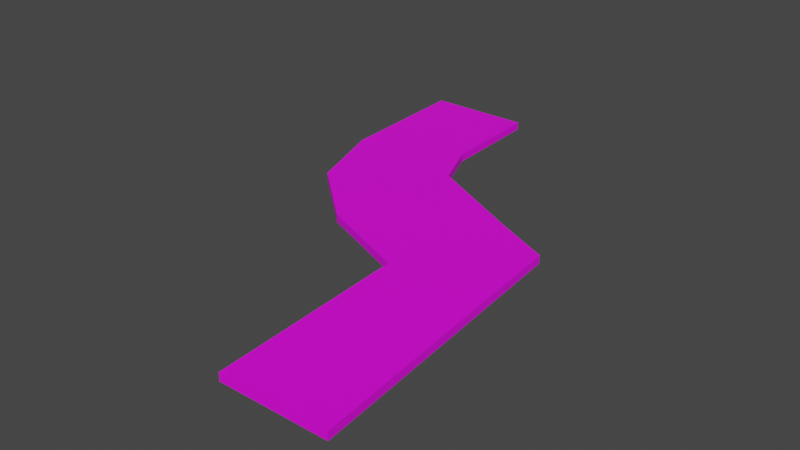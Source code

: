 # Source: mdl_RightCurveEnter_LeftStraightExit_Floor.blend  (saved by Blender 2.82.7; exported with 4.5.12 LTS)
import bpy
from mathutils import Matrix  # noqa: F401  (used for matrix-valued properties, if any)

bpy.ops.wm.read_factory_settings(use_empty=True)
scene = bpy.context.scene
scene.name = 'Scene'

# ---- collections
col_collection = bpy.data.collections.new('Collection'); scene.collection.children.link(col_collection)

# ---- images (referenced by path relative to the original .blend; pixels are not part of the script)
import os
ASSET_DIR = os.environ.get("B2B_ASSET_DIR", "")  # directory of the original .blend (textures are referenced by path, not embedded)
HERE = os.path.dirname(os.path.abspath(__file__))  # packed textures are extracted next to this script under _unpacked/

def load_image(name, relpath, width, height, colorspace="sRGB"):
    """Load a texture the original file referenced (path relative to the .blend, or extracted next to this script)."""
    p = next((c for c in (os.path.join(HERE, relpath), os.path.join(ASSET_DIR, relpath)) if relpath and os.path.exists(c)), "")
    if p:
        img = bpy.data.images.load(p, check_existing=True)
        img.name = name
    else:  # same state as the original file: an image datablock whose file is absent (Cycles renders it pink)
        img = bpy.data.images.new(name, width, height)
        img.source = "FILE"
        img.filepath = "//" + (relpath or name)
    img.colorspace_settings.name = colorspace
    return img
img_uvmap_rightcurveenter_leftstraight_floor = load_image('uvMap_RightCurveEnter_LeftStraight_Floor', '', 1024, 1024, 'sRGB')

# ---- materials (node trees are filled in below, after node groups)
mat_material_005 = bpy.data.materials.new('Material.005')
mat_material_005.use_transparent_shadow = False

# ---- material node trees
mat_material_005.use_nodes = True; mat_material_005.node_tree.nodes.clear()
_N = mat_material_005.node_tree.nodes; _L = mat_material_005.node_tree.links
n0 = _N.new('ShaderNodeOutputMaterial'); n0.name = 'Material Output'; n0.location = (300, 300)
n1 = _N.new('ShaderNodeBsdfPrincipled'); n1.name = 'Principled BSDF'; n1.location = (10, 300)
n1.distribution = 'GGX'
n1.subsurface_method = 'BURLEY'
n1.inputs[3].default_value = 1.45
n1.inputs[27].default_value = (0.0, 0.0, 0.0, 1.0)
n1.inputs[28].default_value = 1.0
n2 = _N.new('ShaderNodeTexImage'); n2.name = 'Image Texture'; n2.location = (-291, 212)
n2.image = img_uvmap_rightcurveenter_leftstraight_floor
_L.new(n1.outputs[0], n0.inputs[0])
_L.new(n2.outputs[0], n1.inputs[0])
n0.is_active_output = True

# ---- world
world_world = bpy.data.worlds.new('World'); scene.world = world_world
world_world.use_nodes = True; world_world.node_tree.nodes.clear()
_N = world_world.node_tree.nodes; _L = world_world.node_tree.links
n0 = _N.new('ShaderNodeOutputWorld'); n0.name = 'World Output'; n0.location = (300, 300)
n1 = _N.new('ShaderNodeBackground'); n1.name = 'Background'; n1.location = (10, 300)
n1.inputs[0].default_value = (0.05088, 0.05088, 0.05088, 1.0)
_L.new(n1.outputs[0], n0.inputs[0])
n0.is_active_output = True
world_world.color = (0.05088, 0.05088, 0.05088)
world_world.use_sun_shadow = False
world_world.sun_shadow_jitter_overblur = 0.0

# ---- meshes
me_cube_004 = bpy.data.meshes.new('Cube.004')
me_cube_004.from_pydata([(2.0, -10.0, -0.7), (2.0, -10.0, -0.4), (-6.0, 10.0, -0.7), (-6.0, 10.0, -0.4), (6.0, -10.0, -0.7), (6.0, -10.0, -0.4), (-2.0, 10.0, -0.7), (-2.0, 10.0, -0.4), (1.6, -2.5, -0.7), (1.6, -2.5, -0.4), (5.0, 1.0, -0.7), (5.0, 1.0, -0.4), (-2.0, -1.0, -0.4), (2.7, 2.1, -0.7), (-2.0, -1.0, -0.7), (2.7, 2.1, -0.4), (-4.6, 1.3, -0.4), (-1.0, 4.0, -0.7), (-4.6, 1.3, -0.7), (-1.0, 4.0, -0.4), (-5.7, 4.5, -0.4), (-1.8, 5.9, -0.7), (-5.7, 4.5, -0.7), (-1.8, 5.9, -0.4)], [], [(22, 20, 3, 2), (2, 3, 7, 6), (10, 11, 5, 4), (4, 5, 1, 0), (8, 10, 4, 0), (11, 9, 1, 5), (15, 12, 9, 11), (14, 13, 10, 8), (13, 15, 11, 10), (0, 1, 9, 8), (17, 19, 15, 13), (18, 17, 13, 14), (19, 16, 12, 15), (8, 9, 12, 14), (23, 20, 16, 19), (22, 21, 17, 18), (21, 23, 19, 17), (14, 12, 16, 18), (6, 7, 23, 21), (2, 6, 21, 22), (7, 3, 20, 23), (18, 16, 20, 22)])
_uv = me_cube_004.uv_layers.new(name='UVMap')
_uv.uv.foreach_set('vector', [0.8011, 0.9267, 0.8011, 0.9417, 0.5252, 0.9417, 0.5252, 0.9267, 0.8011, 0.9267, 0.8011, 0.9417, 0.6023, 0.9417, 0.6023, 0.9267, 0.8011, 0.9267, 0.8011, 0.9417, 0.2485, 0.9417, 0.2485, 0.9267, 0.8011, 0.9267, 0.8011, 0.9417, 0.6023, 0.9417, 0.6023, 0.9267, 0.694, 0.3321, 0.5602, 0.4698, 0.5209, 0.03707, 0.6782, 0.03707, 0.06503, 0.3911, 0.1988, 0.5288, 0.183, 0.8238, 0.0257, 0.8238, 0.1555, 0.3478, 0.3404, 0.4698, 0.1988, 0.5288, 0.06503, 0.3911, 0.8356, 0.3911, 0.6507, 0.5131, 0.5602, 0.4698, 0.694, 0.3321, 0.8011, 0.9267, 0.8011, 0.9417, 0.6864, 0.9417, 0.6864, 0.9267, 0.8011, 0.9267, 0.8011, 0.9417, 0.4291, 0.9417, 0.4291, 0.9267, 0.8011, 0.9267, 0.8011, 0.9417, 0.6175, 0.9417, 0.6175, 0.9267, 0.9379, 0.4816, 0.7962, 0.5878, 0.6507, 0.5131, 0.8356, 0.3911, 0.3011, 0.2731, 0.4427, 0.3793, 0.3404, 0.4698, 0.1555, 0.3478, 0.8011, 0.9267, 0.8011, 0.9417, 0.6175, 0.9417, 0.6175, 0.9267, 0.3325, 0.1984, 0.486, 0.2534, 0.4427, 0.3793, 0.3011, 0.2731, 0.9811, 0.6075, 0.8277, 0.6625, 0.7962, 0.5878, 0.9379, 0.4816, 0.8011, 0.9267, 0.8011, 0.9417, 0.7073, 0.9417, 0.7073, 0.9267, 0.8011, 0.9267, 0.8011, 0.9417, 0.6681, 0.9417, 0.6681, 0.9267, 0.8011, 0.9267, 0.8011, 0.9417, 0.5952, 0.9417, 0.5952, 0.9267, 0.9929, 0.8238, 0.8356, 0.8238, 0.8277, 0.6625, 0.9811, 0.6075, 0.3404, 0.03707, 0.4978, 0.03707, 0.486, 0.2534, 0.3325, 0.1984, 0.8011, 0.9267, 0.8011, 0.9417, 0.6397, 0.9417, 0.6397, 0.9267])
me_cube_004.materials.append(mat_material_005)
me_cube_004.use_remesh_fix_poles = True
me_cube_004.use_remesh_preserve_attributes = False
me_cube_004.use_mirror_vertex_groups = False
me_cube_004.update()

# ---- objects
ob_mdl_rightcurveenter_leftstraightexit_floor = bpy.data.objects.new('mdl_RightCurveEnter_LeftStraightExit_Floor', me_cube_004)

# ---- transforms, parenting, visibility, modifiers, constraints
ob_mdl_rightcurveenter_leftstraightexit_floor.location = (0.0, 0.0, 0.0)
ob_mdl_rightcurveenter_leftstraightexit_floor.lineart.crease_threshold = 0.0

# ---- collection membership
col_collection.objects.link(ob_mdl_rightcurveenter_leftstraightexit_floor)

# ---- scene / render settings (as saved in the file)
scene.frame_start = 1; scene.frame_end = 250; scene.frame_set(1)
scene.render.engine = 'BLENDER_EEVEE_NEXT'
scene.cycles.use_denoising = False
scene.cycles.samples = 128
scene.cycles.sampling_pattern = 'TABULATED_SOBOL'
scene.cycles.use_adaptive_sampling = False
scene.cycles.use_light_tree = False
scene.view_settings.view_transform = 'Filmic'
bpy.context.view_layer.update()

# ---- added for rendering (the .blend has no active camera and no usable light): camera, sun
cam_auto = bpy.data.cameras.new('AutoCamera')
cam_auto.lens = 50.0
cam_auto.sensor_width = 36.0
cam_auto.clip_end = 1000.0
ob_auto_camera = bpy.data.objects.new('AutoCamera', cam_auto)
scene.collection.objects.link(ob_auto_camera)
ob_auto_camera.location = (21.5815, -25.8979, 16.7152)
ob_auto_camera.rotation_euler = (1.09748, -7.21219e-08, 0.694738)
scene.camera = ob_auto_camera
light_auto_sun = bpy.data.lights.new('AutoSun', 'SUN')
light_auto_sun.energy = 3.0
light_auto_sun.angle = 0.0523599
ob_auto_sun = bpy.data.objects.new('AutoSun', light_auto_sun)
scene.collection.objects.link(ob_auto_sun)
ob_auto_sun.rotation_euler = (0.872665, 0.174533, 0.523599)
bpy.context.view_layer.update()
